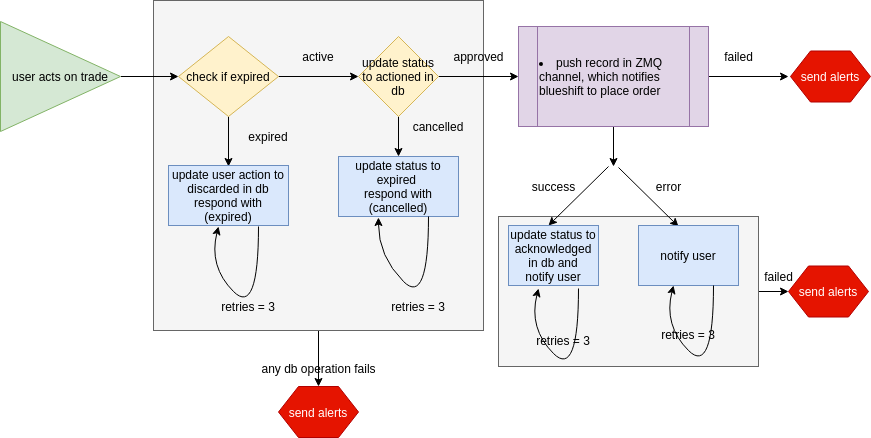

The diagram above was exported from draw.io. Its source (the exported page's mxGraphModel, read from the mxfile embedded in the PNG):
<mxGraphModel dx="3002" dy="-373" grid="1" gridSize="10" guides="1" tooltips="1" connect="1" arrows="1" fold="1" page="1" pageScale="1" pageWidth="827" pageHeight="1169" math="0" shadow="0">
  <root>
    <mxCell id="0" />
    <mxCell id="1" parent="0" />
    <mxCell id="2" value="" style="edgeStyle=orthogonalEdgeStyle;rounded=0;orthogonalLoop=1;jettySize=auto;html=1;" edge="1" source="3" parent="1">
      <mxGeometry relative="1" as="geometry">
        <mxPoint y="2285" as="targetPoint" />
      </mxGeometry>
    </mxCell>
    <mxCell id="3" value="" style="rounded=0;whiteSpace=wrap;html=1;fillColor=#f5f5f5;strokeColor=#666666;fontColor=#333333;" vertex="1" parent="1">
      <mxGeometry x="-290" y="2210" width="260" height="150" as="geometry" />
    </mxCell>
    <mxCell id="4" value="" style="edgeStyle=orthogonalEdgeStyle;rounded=0;orthogonalLoop=1;jettySize=auto;html=1;" edge="1" source="5" parent="1">
      <mxGeometry relative="1" as="geometry">
        <mxPoint x="-470" y="2380" as="targetPoint" />
      </mxGeometry>
    </mxCell>
    <mxCell id="5" value="" style="whiteSpace=wrap;html=1;aspect=fixed;fillColor=#f5f5f5;strokeColor=#666666;fontColor=#333333;" vertex="1" parent="1">
      <mxGeometry x="-635" y="1994" width="330" height="330" as="geometry" />
    </mxCell>
    <mxCell id="6" value="" style="edgeStyle=orthogonalEdgeStyle;rounded=0;orthogonalLoop=1;jettySize=auto;html=1;" edge="1" source="8" parent="1">
      <mxGeometry relative="1" as="geometry">
        <mxPoint x="-560" y="2160" as="targetPoint" />
      </mxGeometry>
    </mxCell>
    <mxCell id="7" value="" style="edgeStyle=orthogonalEdgeStyle;rounded=0;orthogonalLoop=1;jettySize=auto;html=1;" edge="1" source="8" parent="1">
      <mxGeometry relative="1" as="geometry">
        <mxPoint x="-430" y="2070" as="targetPoint" />
      </mxGeometry>
    </mxCell>
    <mxCell id="8" value="check if expired" style="rhombus;whiteSpace=wrap;html=1;fillColor=#fff2cc;strokeColor=#d6b656;" vertex="1" parent="1">
      <mxGeometry x="-610" y="2030" width="100" height="80" as="geometry" />
    </mxCell>
    <mxCell id="9" value="" style="edgeStyle=orthogonalEdgeStyle;rounded=0;orthogonalLoop=1;jettySize=auto;html=1;" edge="1" target="8" parent="1">
      <mxGeometry relative="1" as="geometry">
        <mxPoint x="-667.5" y="2070" as="sourcePoint" />
      </mxGeometry>
    </mxCell>
    <mxCell id="10" value="update user action to discarded in db&lt;br&gt;respond with (expired)" style="rounded=0;whiteSpace=wrap;html=1;fillColor=#dae8fc;strokeColor=#6c8ebf;" vertex="1" parent="1">
      <mxGeometry x="-620" y="2159" width="120" height="60" as="geometry" />
    </mxCell>
    <mxCell id="11" value="expired" style="text;html=1;strokeColor=none;fillColor=none;align=center;verticalAlign=middle;whiteSpace=wrap;rounded=0;" vertex="1" parent="1">
      <mxGeometry x="-540" y="2120" width="40" height="20" as="geometry" />
    </mxCell>
    <mxCell id="12" value="" style="edgeStyle=orthogonalEdgeStyle;rounded=0;orthogonalLoop=1;jettySize=auto;html=1;" edge="1" source="14" parent="1">
      <mxGeometry relative="1" as="geometry">
        <mxPoint x="-390" y="2150" as="targetPoint" />
        <Array as="points">
          <mxPoint x="-390" y="2150" />
          <mxPoint x="-390" y="2150" />
        </Array>
      </mxGeometry>
    </mxCell>
    <mxCell id="13" value="" style="edgeStyle=orthogonalEdgeStyle;rounded=0;orthogonalLoop=1;jettySize=auto;html=1;" edge="1" source="14" parent="1">
      <mxGeometry relative="1" as="geometry">
        <mxPoint x="-270" y="2070" as="targetPoint" />
      </mxGeometry>
    </mxCell>
    <mxCell id="14" value="&lt;span style=&quot;white-space: normal&quot;&gt;update status to actioned in db&lt;/span&gt;" style="rhombus;whiteSpace=wrap;html=1;fillColor=#fff2cc;strokeColor=#d6b656;" vertex="1" parent="1">
      <mxGeometry x="-430" y="2030" width="80" height="80" as="geometry" />
    </mxCell>
    <mxCell id="15" value="active" style="text;html=1;strokeColor=none;fillColor=none;align=center;verticalAlign=middle;whiteSpace=wrap;rounded=0;" vertex="1" parent="1">
      <mxGeometry x="-490" y="2040" width="40" height="20" as="geometry" />
    </mxCell>
    <mxCell id="16" value="cancelled" style="text;html=1;strokeColor=none;fillColor=none;align=center;verticalAlign=middle;whiteSpace=wrap;rounded=0;" vertex="1" parent="1">
      <mxGeometry x="-370" y="2110" width="40" height="20" as="geometry" />
    </mxCell>
    <mxCell id="17" value="update status to expired&amp;nbsp;&lt;br&gt;respond with&lt;br&gt;(cancelled)" style="rounded=0;whiteSpace=wrap;html=1;fillColor=#dae8fc;strokeColor=#6c8ebf;" vertex="1" parent="1">
      <mxGeometry x="-450" y="2150" width="120" height="60" as="geometry" />
    </mxCell>
    <mxCell id="18" value="approved" style="text;html=1;align=center;verticalAlign=middle;resizable=0;points=[];autosize=1;" vertex="1" parent="1">
      <mxGeometry x="-345" y="2040" width="70" height="20" as="geometry" />
    </mxCell>
    <mxCell id="19" value="" style="edgeStyle=orthogonalEdgeStyle;rounded=0;orthogonalLoop=1;jettySize=auto;html=1;" edge="1" source="21" parent="1">
      <mxGeometry relative="1" as="geometry">
        <mxPoint y="2070" as="targetPoint" />
      </mxGeometry>
    </mxCell>
    <mxCell id="20" value="" style="edgeStyle=orthogonalEdgeStyle;rounded=0;orthogonalLoop=1;jettySize=auto;html=1;" edge="1" source="21" parent="1">
      <mxGeometry relative="1" as="geometry">
        <mxPoint x="-175" y="2160" as="targetPoint" />
      </mxGeometry>
    </mxCell>
    <mxCell id="21" value="&lt;li style=&quot;white-space: normal&quot;&gt;push record in ZMQ channel, which notifies blueshift to place order&lt;/li&gt;" style="shape=process;whiteSpace=wrap;html=1;backgroundOutline=1;align=left;fillColor=#e1d5e7;strokeColor=#9673a6;" vertex="1" parent="1">
      <mxGeometry x="-270" y="2020" width="190" height="100" as="geometry" />
    </mxCell>
    <mxCell id="22" value="" style="curved=1;endArrow=classic;html=1;" edge="1" parent="1">
      <mxGeometry width="50" height="50" relative="1" as="geometry">
        <mxPoint x="-530" y="2220" as="sourcePoint" />
        <mxPoint x="-570" y="2220" as="targetPoint" />
        <Array as="points">
          <mxPoint x="-530" y="2310" />
          <mxPoint x="-580" y="2260" />
        </Array>
      </mxGeometry>
    </mxCell>
    <mxCell id="23" value="retries = 3" style="text;html=1;strokeColor=none;fillColor=none;align=center;verticalAlign=middle;whiteSpace=wrap;rounded=0;" vertex="1" parent="1">
      <mxGeometry x="-590" y="2290" width="100" height="20" as="geometry" />
    </mxCell>
    <mxCell id="24" value="" style="curved=1;endArrow=classic;html=1;exitX=0.75;exitY=1;exitDx=0;exitDy=0;entryX=0.333;entryY=1.017;entryDx=0;entryDy=0;entryPerimeter=0;" edge="1" source="17" target="17" parent="1">
      <mxGeometry width="50" height="50" relative="1" as="geometry">
        <mxPoint x="-410" y="2300" as="sourcePoint" />
        <mxPoint x="-360" y="2250" as="targetPoint" />
        <Array as="points">
          <mxPoint x="-360" y="2300" />
          <mxPoint x="-410" y="2250" />
        </Array>
      </mxGeometry>
    </mxCell>
    <mxCell id="25" value="retries = 3" style="text;html=1;strokeColor=none;fillColor=none;align=center;verticalAlign=middle;whiteSpace=wrap;rounded=0;" vertex="1" parent="1">
      <mxGeometry x="-420" y="2290" width="100" height="20" as="geometry" />
    </mxCell>
    <mxCell id="26" value="send alerts" style="shape=hexagon;perimeter=hexagonPerimeter2;whiteSpace=wrap;html=1;fillColor=#e51400;strokeColor=#B20000;fontColor=#ffffff;" vertex="1" parent="1">
      <mxGeometry x="-510" y="2380" width="80" height="51" as="geometry" />
    </mxCell>
    <mxCell id="27" value="any db operation fails" style="text;html=1;align=center;verticalAlign=middle;resizable=0;points=[];autosize=1;" vertex="1" parent="1">
      <mxGeometry x="-535" y="2352" width="130" height="20" as="geometry" />
    </mxCell>
    <mxCell id="28" value="failed" style="text;html=1;align=center;verticalAlign=middle;resizable=0;points=[];autosize=1;" vertex="1" parent="1">
      <mxGeometry x="-70" y="2040" width="40" height="20" as="geometry" />
    </mxCell>
    <mxCell id="29" value="send alerts" style="shape=hexagon;perimeter=hexagonPerimeter2;whiteSpace=wrap;html=1;fillColor=#e51400;strokeColor=#B20000;fontColor=#ffffff;" vertex="1" parent="1">
      <mxGeometry x="2" y="2044.5" width="80" height="51" as="geometry" />
    </mxCell>
    <mxCell id="30" value="&lt;span style=&quot;white-space: normal&quot;&gt;user acts on trade&lt;/span&gt;" style="triangle;whiteSpace=wrap;html=1;fillColor=#d5e8d4;strokeColor=#82b366;" vertex="1" parent="1">
      <mxGeometry x="-788" y="2015" width="120" height="110" as="geometry" />
    </mxCell>
    <mxCell id="31" value="" style="endArrow=classic;html=1;" edge="1" parent="1">
      <mxGeometry width="50" height="50" relative="1" as="geometry">
        <mxPoint x="-170" y="2161" as="sourcePoint" />
        <mxPoint x="-110" y="2220" as="targetPoint" />
      </mxGeometry>
    </mxCell>
    <mxCell id="32" value="" style="endArrow=classic;html=1;" edge="1" parent="1">
      <mxGeometry width="50" height="50" relative="1" as="geometry">
        <mxPoint x="-180" y="2160" as="sourcePoint" />
        <mxPoint x="-240" y="2219" as="targetPoint" />
      </mxGeometry>
    </mxCell>
    <mxCell id="33" value="update status to acknowledged in db and&lt;br&gt;notify user" style="rounded=0;whiteSpace=wrap;html=1;fillColor=#dae8fc;strokeColor=#6c8ebf;" vertex="1" parent="1">
      <mxGeometry x="-280" y="2219" width="90" height="60" as="geometry" />
    </mxCell>
    <mxCell id="34" value="success" style="text;html=1;align=center;verticalAlign=middle;resizable=0;points=[];autosize=1;" vertex="1" parent="1">
      <mxGeometry x="-265" y="2170" width="60" height="20" as="geometry" />
    </mxCell>
    <mxCell id="35" value="error" style="text;html=1;align=center;verticalAlign=middle;resizable=0;points=[];autosize=1;" vertex="1" parent="1">
      <mxGeometry x="-140" y="2170" width="40" height="20" as="geometry" />
    </mxCell>
    <mxCell id="36" value="notify user" style="rounded=0;whiteSpace=wrap;html=1;fillColor=#dae8fc;strokeColor=#6c8ebf;" vertex="1" parent="1">
      <mxGeometry x="-150" y="2219" width="100" height="60" as="geometry" />
    </mxCell>
    <mxCell id="37" value="" style="curved=1;endArrow=classic;html=1;" edge="1" parent="1">
      <mxGeometry width="50" height="50" relative="1" as="geometry">
        <mxPoint x="-210" y="2282" as="sourcePoint" />
        <mxPoint x="-250" y="2282" as="targetPoint" />
        <Array as="points">
          <mxPoint x="-210" y="2372" />
          <mxPoint x="-260" y="2322" />
        </Array>
      </mxGeometry>
    </mxCell>
    <mxCell id="38" value="" style="curved=1;endArrow=classic;html=1;" edge="1" parent="1">
      <mxGeometry width="50" height="50" relative="1" as="geometry">
        <mxPoint x="-75" y="2279" as="sourcePoint" />
        <mxPoint x="-115" y="2279" as="targetPoint" />
        <Array as="points">
          <mxPoint x="-75" y="2369" />
          <mxPoint x="-125" y="2319" />
        </Array>
      </mxGeometry>
    </mxCell>
    <mxCell id="39" value="retries = 3" style="text;html=1;strokeColor=none;fillColor=none;align=center;verticalAlign=middle;whiteSpace=wrap;rounded=0;" vertex="1" parent="1">
      <mxGeometry x="-275" y="2324" width="100" height="20" as="geometry" />
    </mxCell>
    <mxCell id="40" value="retries = 3" style="text;html=1;strokeColor=none;fillColor=none;align=center;verticalAlign=middle;whiteSpace=wrap;rounded=0;" vertex="1" parent="1">
      <mxGeometry x="-150" y="2318" width="100" height="20" as="geometry" />
    </mxCell>
    <mxCell id="41" value="send alerts" style="shape=hexagon;perimeter=hexagonPerimeter2;whiteSpace=wrap;html=1;fillColor=#e51400;strokeColor=#B20000;fontColor=#ffffff;" vertex="1" parent="1">
      <mxGeometry y="2259.5" width="80" height="51" as="geometry" />
    </mxCell>
    <mxCell id="42" value="failed" style="text;html=1;align=center;verticalAlign=middle;resizable=0;points=[];autosize=1;" vertex="1" parent="1">
      <mxGeometry x="-30" y="2259.5" width="40" height="20" as="geometry" />
    </mxCell>
  </root>
</mxGraphModel>